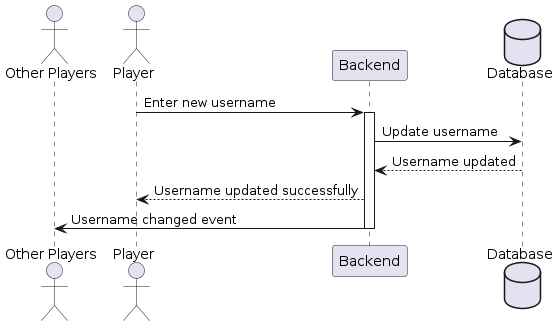

The diagram above was rendered by PlantUML. Its source (embedded in the PNG):
@startuml ChangeUsername

actor "Other Players" as Others
actor "Player" as Player
participant "Backend" as API
database "Database" as DB

Player -> API: Enter new username
activate API
API -> DB: Update username
DB --> API: Username updated
API --> Player: Username updated successfully
API -> Others: Username changed event
deactivate API

@enduml